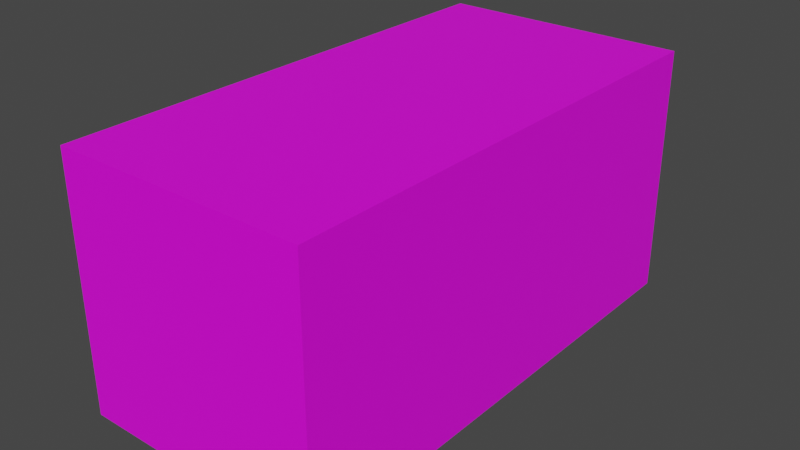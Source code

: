 # Source: prj_micromissile.blend  (saved by Blender 2.93.21; exported with 4.5.12 LTS)
import bpy
from mathutils import Matrix  # noqa: F401  (used for matrix-valued properties, if any)

bpy.ops.wm.read_factory_settings(use_empty=True)
scene = bpy.context.scene
scene.name = 'Scene'

# ---- collections
col_collection = bpy.data.collections.new('Collection'); scene.collection.children.link(col_collection)

# ---- materials (node trees are filled in below, after node groups)
mat_micromissile = bpy.data.materials.new('micromissile')
mat_micromissile.use_transparent_shadow = False

# ---- material node trees
mat_micromissile.use_nodes = True; mat_micromissile.node_tree.nodes.clear()
_N = mat_micromissile.node_tree.nodes; _L = mat_micromissile.node_tree.links
n0 = _N.new('ShaderNodeBsdfPrincipled'); n0.name = 'Principled BSDF'; n0.location = (10, 300)
n0.distribution = 'GGX'
n0.subsurface_method = 'BURLEY'
n0.inputs[3].default_value = 1.45
n0.inputs[27].default_value = (0.0, 0.0, 0.0, 1.0)
n0.inputs[28].default_value = 1.0
n1 = _N.new('ShaderNodeOutputMaterial'); n1.name = 'Material Output'; n1.location = (300, 300)
n2 = _N.new('ShaderNodeTexImage'); n2.name = 'Image Texture'; n2.location = (-280, 280)
_L.new(n0.outputs[0], n1.inputs[0])
_L.new(n2.outputs[0], n0.inputs[0])
n1.is_active_output = True

# ---- world
world_world = bpy.data.worlds.new('World'); scene.world = world_world
world_world.use_nodes = True; world_world.node_tree.nodes.clear()
_N = world_world.node_tree.nodes; _L = world_world.node_tree.links
n0 = _N.new('ShaderNodeOutputWorld'); n0.name = 'World Output'; n0.location = (300, 300)
n1 = _N.new('ShaderNodeBackground'); n1.name = 'Background'; n1.location = (10, 300)
n1.inputs[0].default_value = (0.05088, 0.05088, 0.05088, 1.0)
_L.new(n1.outputs[0], n0.inputs[0])
n0.is_active_output = True
world_world.color = (0.05088, 0.05088, 0.05088)
world_world.use_sun_shadow = False
world_world.sun_shadow_jitter_overblur = 0.0

# ---- meshes
me_micromissile = bpy.data.meshes.new('micromissile')
me_micromissile.from_pydata([(-0.5, -1.0, -0.5), (-0.5, -1.0, 0.5), (-0.5, 1.0, -0.5), (-0.5, 1.0, 0.5), (0.5, -1.0, -0.5), (0.5, -1.0, 0.5), (0.5, 1.0, -0.5), (0.5, 1.0, 0.5)], [], [(0, 1, 3, 2), (2, 3, 7, 6), (6, 7, 5, 4), (4, 5, 1, 0), (2, 6, 4, 0), (7, 3, 1, 5)])
_uv = me_micromissile.uv_layers.new(name='UVMap')
_uv.uv.foreach_set('vector', [0.375, 0.0, 0.625, 0.0, 0.625, 0.25, 0.375, 0.25, 0.375, 0.25, 0.625, 0.25, 0.625, 0.5, 0.375, 0.5, 0.375, 0.5, 0.625, 0.5, 0.625, 0.75, 0.375, 0.75, 0.375, 0.75, 0.625, 0.75, 0.625, 1.0, 0.375, 1.0, 0.125, 0.5, 0.375, 0.5, 0.375, 0.75, 0.125, 0.75, 0.625, 0.5, 0.875, 0.5, 0.875, 0.75, 0.625, 0.75])
me_micromissile.materials.append(mat_micromissile)
me_micromissile.use_remesh_fix_poles = True
me_micromissile.use_remesh_preserve_attributes = False
me_micromissile.update()

# ---- objects
ob_micromissile = bpy.data.objects.new('micromissile', me_micromissile)

# ---- transforms, parenting, visibility, modifiers, constraints
ob_micromissile.location = (0.0, 0.0, 0.0)

# ---- collection membership
col_collection.objects.link(ob_micromissile)

# ---- scene / render settings (as saved in the file)
scene.frame_start = 1; scene.frame_end = 250; scene.frame_set(1)
scene.render.engine = 'BLENDER_EEVEE_NEXT'
scene.cycles.use_denoising = False
scene.cycles.samples = 128
scene.cycles.sampling_pattern = 'TABULATED_SOBOL'
scene.cycles.use_adaptive_sampling = False
scene.cycles.use_light_tree = False
scene.view_settings.view_transform = 'Filmic'
bpy.context.view_layer.update()

# ---- added for rendering (the .blend has no active camera and no usable light): camera, sun
cam_auto = bpy.data.cameras.new('AutoCamera')
cam_auto.lens = 50.0
cam_auto.sensor_width = 36.0
cam_auto.clip_end = 1000.0
ob_auto_camera = bpy.data.objects.new('AutoCamera', cam_auto)
scene.collection.objects.link(ob_auto_camera)
ob_auto_camera.location = (2.26633, -2.71959, 1.81306)
ob_auto_camera.rotation_euler = (1.09748, -7.21219e-08, 0.694738)
scene.camera = ob_auto_camera
light_auto_sun = bpy.data.lights.new('AutoSun', 'SUN')
light_auto_sun.energy = 3.0
light_auto_sun.angle = 0.0523599
ob_auto_sun = bpy.data.objects.new('AutoSun', light_auto_sun)
scene.collection.objects.link(ob_auto_sun)
ob_auto_sun.rotation_euler = (0.872665, 0.174533, 0.523599)
bpy.context.view_layer.update()

